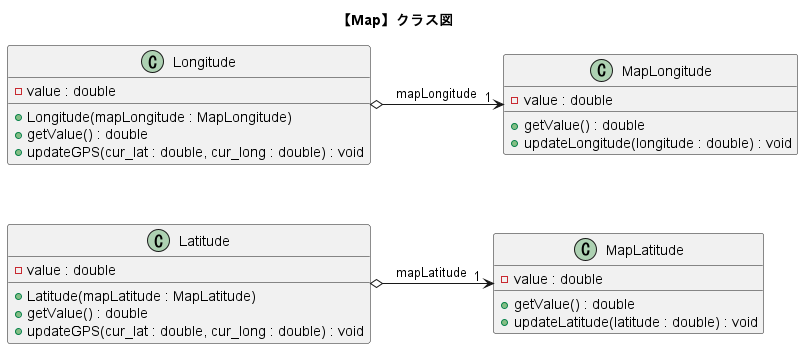

The diagram above was rendered by PlantUML. Its source (embedded in the PNG):
@startuml map_class_push
title "【Map】クラス図"

together {
    class "Longitude"{
        -value : double
        +Longitude(mapLongitude : MapLongitude)
        +getValue() : double
        +updateGPS(cur_lat : double, cur_long : double) : void
    }

    class "Latitude"{
        -value : double
        +Latitude(mapLatitude : MapLatitude)
        +getValue() : double
        +updateGPS(cur_lat : double, cur_long : double) : void
    }
}

class "MapLongitude"{
    -value : double
    +getValue() : double
    +updateLongitude(longitude : double) : void
}

class "MapLatitude"{
    -value : double
    +getValue() : double
    +updateLatitude(latitude : double) : void
}


Longitude  o--right-> "1 " MapLongitude : "  mapLongitude  "
Longitude  -[hidden]-     Latitude

Latitude   o--right-> "1 " MapLatitude : "  mapLatitude  "

@enduml